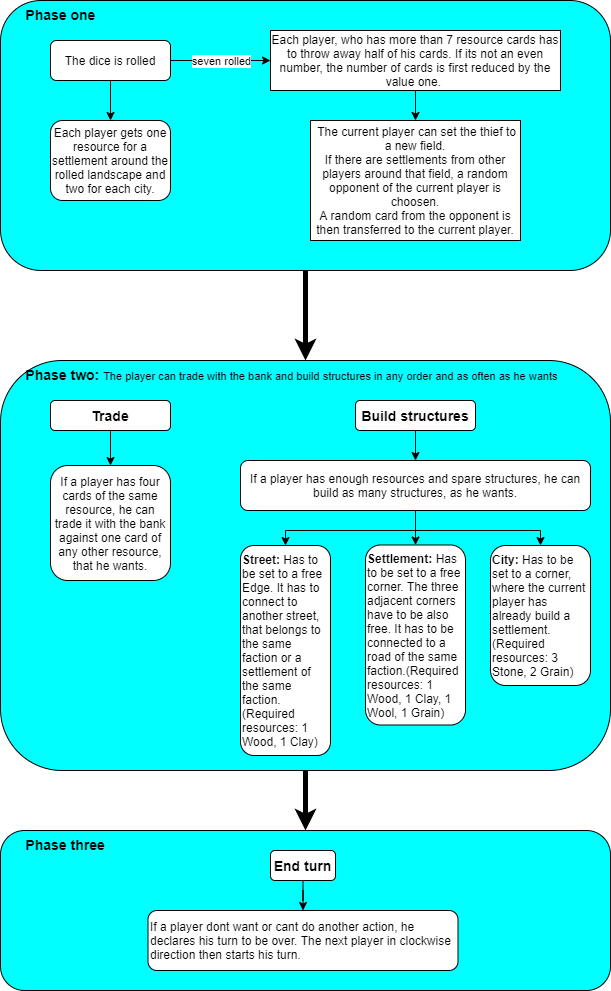

The diagram above was exported from draw.io. Its source (the exported page's mxGraphModel, read from the mxfile embedded in the PNG):
<mxGraphModel dx="1209" dy="689" grid="1" gridSize="10" guides="1" tooltips="1" connect="1" arrows="1" fold="1" page="1" pageScale="1" pageWidth="827" pageHeight="1169" math="0" shadow="0">
  <root>
    <mxCell id="WIyWlLk6GJQsqaUBKTNV-0" />
    <mxCell id="WIyWlLk6GJQsqaUBKTNV-1" parent="WIyWlLk6GJQsqaUBKTNV-0" />
    <mxCell id="SLHHi-7LiVcbJb3Wwz04-18" style="edgeStyle=orthogonalEdgeStyle;rounded=0;orthogonalLoop=1;jettySize=auto;html=1;entryX=0.5;entryY=0;entryDx=0;entryDy=0;strokeWidth=5;" parent="WIyWlLk6GJQsqaUBKTNV-1" source="SLHHi-7LiVcbJb3Wwz04-13" target="SLHHi-7LiVcbJb3Wwz04-14" edge="1">
      <mxGeometry relative="1" as="geometry" />
    </mxCell>
    <mxCell id="SLHHi-7LiVcbJb3Wwz04-13" value="&lt;b&gt;&lt;font style=&quot;font-size: 14px&quot;&gt;&amp;nbsp; &amp;nbsp; &amp;nbsp; Phase one&lt;/font&gt;&lt;/b&gt;" style="rounded=1;whiteSpace=wrap;html=1;verticalAlign=top;align=left;fillColor=#00FFFF;" parent="WIyWlLk6GJQsqaUBKTNV-1" vertex="1">
      <mxGeometry x="110" y="40" width="610" height="270" as="geometry" />
    </mxCell>
    <mxCell id="WIyWlLk6GJQsqaUBKTNV-3" value="The dice is rolled" style="rounded=1;whiteSpace=wrap;html=1;fontSize=12;glass=0;strokeWidth=1;shadow=0;" parent="WIyWlLk6GJQsqaUBKTNV-1" vertex="1">
      <mxGeometry x="160" y="80" width="120" height="40" as="geometry" />
    </mxCell>
    <object label="" After="After" placeholders="1" id="SLHHi-7LiVcbJb3Wwz04-2">
      <mxCell style="edgeStyle=orthogonalEdgeStyle;rounded=0;orthogonalLoop=1;jettySize=auto;html=1;exitX=0.5;exitY=1;exitDx=0;exitDy=0;" parent="WIyWlLk6GJQsqaUBKTNV-1" source="SLHHi-7LiVcbJb3Wwz04-0" target="SLHHi-7LiVcbJb3Wwz04-1" edge="1">
        <mxGeometry relative="1" as="geometry" />
      </mxCell>
    </object>
    <mxCell id="SLHHi-7LiVcbJb3Wwz04-0" value="Each player, who has more than 7 resource cards has to throw away half of his cards. If its not an even number, the number of cards is first reduced by the value one.&amp;nbsp;" style="rounded=0;whiteSpace=wrap;html=1;" parent="WIyWlLk6GJQsqaUBKTNV-1" vertex="1">
      <mxGeometry x="380" y="70" width="290" height="60" as="geometry" />
    </mxCell>
    <mxCell id="SLHHi-7LiVcbJb3Wwz04-1" value="&lt;span&gt;&amp;nbsp;The current player can set the thief to a new field.&lt;br&gt;If there are settlements from other players around that field, a random opponent of the current player is choosen.&lt;br&gt;A random card from the opponent is then transferred to the current player.&lt;br&gt;&lt;/span&gt;" style="rounded=0;whiteSpace=wrap;html=1;" parent="WIyWlLk6GJQsqaUBKTNV-1" vertex="1">
      <mxGeometry x="420" y="160" width="210" height="120" as="geometry" />
    </mxCell>
    <mxCell id="SLHHi-7LiVcbJb3Wwz04-7" value="" style="endArrow=classic;html=1;exitX=1;exitY=0.5;exitDx=0;exitDy=0;entryX=0;entryY=0.5;entryDx=0;entryDy=0;" parent="WIyWlLk6GJQsqaUBKTNV-1" source="WIyWlLk6GJQsqaUBKTNV-3" target="SLHHi-7LiVcbJb3Wwz04-0" edge="1">
      <mxGeometry relative="1" as="geometry">
        <mxPoint x="270" y="99.5" as="sourcePoint" />
        <mxPoint x="370" y="99.5" as="targetPoint" />
      </mxGeometry>
    </mxCell>
    <mxCell id="SLHHi-7LiVcbJb3Wwz04-8" value="seven rolled" style="edgeLabel;resizable=0;html=1;align=center;verticalAlign=middle;" parent="SLHHi-7LiVcbJb3Wwz04-7" connectable="0" vertex="1">
      <mxGeometry relative="1" as="geometry" />
    </mxCell>
    <mxCell id="SLHHi-7LiVcbJb3Wwz04-12" style="edgeStyle=orthogonalEdgeStyle;rounded=0;orthogonalLoop=1;jettySize=auto;html=1;exitX=0.5;exitY=1;exitDx=0;exitDy=0;" parent="WIyWlLk6GJQsqaUBKTNV-1" source="WIyWlLk6GJQsqaUBKTNV-3" target="SLHHi-7LiVcbJb3Wwz04-11" edge="1">
      <mxGeometry relative="1" as="geometry" />
    </mxCell>
    <mxCell id="SLHHi-7LiVcbJb3Wwz04-11" value="Each player gets one resource for a settlement around the rolled landscape and two for each city." style="rounded=1;whiteSpace=wrap;html=1;" parent="WIyWlLk6GJQsqaUBKTNV-1" vertex="1">
      <mxGeometry x="160" y="160" width="120" height="80" as="geometry" />
    </mxCell>
    <mxCell id="SLHHi-7LiVcbJb3Wwz04-33" style="edgeStyle=orthogonalEdgeStyle;rounded=0;orthogonalLoop=1;jettySize=auto;html=1;entryX=0.5;entryY=0;entryDx=0;entryDy=0;strokeWidth=5;" parent="WIyWlLk6GJQsqaUBKTNV-1" source="SLHHi-7LiVcbJb3Wwz04-14" target="SLHHi-7LiVcbJb3Wwz04-29" edge="1">
      <mxGeometry relative="1" as="geometry" />
    </mxCell>
    <mxCell id="SLHHi-7LiVcbJb3Wwz04-14" value="&lt;font style=&quot;font-size: 11px&quot;&gt;&lt;b style=&quot;font-size: 14px&quot;&gt;&amp;nbsp; &amp;nbsp; &amp;nbsp; Phase two: &lt;/b&gt;&lt;font style=&quot;font-size: 11px&quot;&gt;The player can trade with the bank and build structures&amp;nbsp;&lt;/font&gt;&lt;/font&gt;&lt;font style=&quot;font-size: 11px&quot;&gt;in any order and as often as he wants&lt;/font&gt;" style="rounded=1;whiteSpace=wrap;html=1;verticalAlign=top;align=left;fillColor=#00FFFF;" parent="WIyWlLk6GJQsqaUBKTNV-1" vertex="1">
      <mxGeometry x="110" y="400" width="610" height="410" as="geometry" />
    </mxCell>
    <mxCell id="SLHHi-7LiVcbJb3Wwz04-20" style="edgeStyle=orthogonalEdgeStyle;rounded=0;orthogonalLoop=1;jettySize=auto;html=1;strokeWidth=1;" parent="WIyWlLk6GJQsqaUBKTNV-1" source="SLHHi-7LiVcbJb3Wwz04-16" target="SLHHi-7LiVcbJb3Wwz04-19" edge="1">
      <mxGeometry relative="1" as="geometry" />
    </mxCell>
    <mxCell id="SLHHi-7LiVcbJb3Wwz04-16" value="&lt;font style=&quot;font-size: 14px&quot;&gt;&lt;b&gt;Trade&lt;/b&gt;&lt;/font&gt;" style="rounded=1;whiteSpace=wrap;html=1;fillColor=#FFFFFF;align=center;" parent="WIyWlLk6GJQsqaUBKTNV-1" vertex="1">
      <mxGeometry x="160" y="440" width="120" height="30" as="geometry" />
    </mxCell>
    <mxCell id="SLHHi-7LiVcbJb3Wwz04-22" value="" style="edgeStyle=orthogonalEdgeStyle;rounded=0;orthogonalLoop=1;jettySize=auto;html=1;strokeWidth=1;" parent="WIyWlLk6GJQsqaUBKTNV-1" source="SLHHi-7LiVcbJb3Wwz04-17" target="SLHHi-7LiVcbJb3Wwz04-21" edge="1">
      <mxGeometry relative="1" as="geometry" />
    </mxCell>
    <mxCell id="SLHHi-7LiVcbJb3Wwz04-17" value="&lt;font style=&quot;font-size: 14px&quot;&gt;&lt;b&gt;Build structures&lt;/b&gt;&lt;/font&gt;" style="rounded=1;whiteSpace=wrap;html=1;fillColor=#FFFFFF;align=center;" parent="WIyWlLk6GJQsqaUBKTNV-1" vertex="1">
      <mxGeometry x="465" y="440" width="120" height="30" as="geometry" />
    </mxCell>
    <mxCell id="SLHHi-7LiVcbJb3Wwz04-19" value="If a player has four cards of the same resource, he can trade it with the bank against one card of any other resource, that he wants." style="rounded=1;whiteSpace=wrap;html=1;fillColor=#FFFFFF;align=center;" parent="WIyWlLk6GJQsqaUBKTNV-1" vertex="1">
      <mxGeometry x="160" y="505" width="120" height="115" as="geometry" />
    </mxCell>
    <mxCell id="SLHHi-7LiVcbJb3Wwz04-26" style="edgeStyle=orthogonalEdgeStyle;rounded=0;orthogonalLoop=1;jettySize=auto;html=1;strokeWidth=1;" parent="WIyWlLk6GJQsqaUBKTNV-1" source="SLHHi-7LiVcbJb3Wwz04-21" target="SLHHi-7LiVcbJb3Wwz04-23" edge="1">
      <mxGeometry relative="1" as="geometry" />
    </mxCell>
    <mxCell id="SLHHi-7LiVcbJb3Wwz04-27" style="edgeStyle=orthogonalEdgeStyle;rounded=0;orthogonalLoop=1;jettySize=auto;html=1;entryX=0.5;entryY=0;entryDx=0;entryDy=0;strokeWidth=1;" parent="WIyWlLk6GJQsqaUBKTNV-1" source="SLHHi-7LiVcbJb3Wwz04-21" target="SLHHi-7LiVcbJb3Wwz04-24" edge="1">
      <mxGeometry relative="1" as="geometry" />
    </mxCell>
    <mxCell id="SLHHi-7LiVcbJb3Wwz04-28" style="edgeStyle=orthogonalEdgeStyle;rounded=0;orthogonalLoop=1;jettySize=auto;html=1;strokeWidth=1;" parent="WIyWlLk6GJQsqaUBKTNV-1" source="SLHHi-7LiVcbJb3Wwz04-21" target="SLHHi-7LiVcbJb3Wwz04-25" edge="1">
      <mxGeometry relative="1" as="geometry" />
    </mxCell>
    <mxCell id="SLHHi-7LiVcbJb3Wwz04-21" value="If a player has enough resources and spare structures, he can build as many structures, as he wants." style="rounded=1;whiteSpace=wrap;html=1;fillColor=#FFFFFF;align=center;" parent="WIyWlLk6GJQsqaUBKTNV-1" vertex="1">
      <mxGeometry x="350" y="500" width="350" height="50" as="geometry" />
    </mxCell>
    <mxCell id="SLHHi-7LiVcbJb3Wwz04-23" value="&lt;b&gt;Street: &lt;/b&gt;Has to be set to a free Edge. It has to connect to another street, that belongs to the same faction or a settlement of the same faction. (Required resources: 1 Wood, 1 Clay)" style="rounded=1;whiteSpace=wrap;html=1;fillColor=#FFFFFF;align=left;" parent="WIyWlLk6GJQsqaUBKTNV-1" vertex="1">
      <mxGeometry x="350" y="585" width="90" height="210" as="geometry" />
    </mxCell>
    <mxCell id="SLHHi-7LiVcbJb3Wwz04-24" value="&lt;b&gt;Settlement:&lt;/b&gt;&amp;nbsp;Has to be set to a free corner. The three adjacent corners have to be also free. It has to be connected to a road of the same faction.(Required resources: 1 Wood, 1 Clay, 1 Wool, 1 Grain)" style="rounded=1;whiteSpace=wrap;html=1;fillColor=#FFFFFF;align=left;" parent="WIyWlLk6GJQsqaUBKTNV-1" vertex="1">
      <mxGeometry x="475" y="584.5" width="100" height="180" as="geometry" />
    </mxCell>
    <mxCell id="SLHHi-7LiVcbJb3Wwz04-25" value="&lt;b&gt;City:&lt;/b&gt;&amp;nbsp;Has to be set to a corner, where the current player has already build a settlement. (Required resources: 3 Stone, 2 Grain)" style="rounded=1;whiteSpace=wrap;html=1;fillColor=#FFFFFF;align=left;" parent="WIyWlLk6GJQsqaUBKTNV-1" vertex="1">
      <mxGeometry x="600" y="585" width="100" height="140" as="geometry" />
    </mxCell>
    <mxCell id="SLHHi-7LiVcbJb3Wwz04-29" value="&lt;font style=&quot;font-size: 11px&quot;&gt;&lt;b style=&quot;font-size: 14px&quot;&gt;&amp;nbsp; &amp;nbsp; &amp;nbsp; Phase three&lt;/b&gt;&lt;/font&gt;" style="rounded=1;whiteSpace=wrap;html=1;verticalAlign=top;align=left;fillColor=#00FFFF;" parent="WIyWlLk6GJQsqaUBKTNV-1" vertex="1">
      <mxGeometry x="110" y="870" width="610" height="160" as="geometry" />
    </mxCell>
    <mxCell id="SLHHi-7LiVcbJb3Wwz04-32" style="edgeStyle=orthogonalEdgeStyle;rounded=0;orthogonalLoop=1;jettySize=auto;html=1;strokeWidth=1;" parent="WIyWlLk6GJQsqaUBKTNV-1" source="SLHHi-7LiVcbJb3Wwz04-30" target="SLHHi-7LiVcbJb3Wwz04-31" edge="1">
      <mxGeometry relative="1" as="geometry" />
    </mxCell>
    <mxCell id="SLHHi-7LiVcbJb3Wwz04-30" value="&lt;font style=&quot;font-size: 14px&quot;&gt;&lt;b&gt;End turn&lt;/b&gt;&lt;/font&gt;" style="rounded=1;whiteSpace=wrap;html=1;fillColor=#FFFFFF;align=center;" parent="WIyWlLk6GJQsqaUBKTNV-1" vertex="1">
      <mxGeometry x="380" y="890" width="65" height="30" as="geometry" />
    </mxCell>
    <mxCell id="SLHHi-7LiVcbJb3Wwz04-31" value="If a player dont want or cant do another action, he declares his turn to be over. The next player in clockwise direction then starts his turn." style="rounded=1;whiteSpace=wrap;html=1;fillColor=#FFFFFF;align=left;" parent="WIyWlLk6GJQsqaUBKTNV-1" vertex="1">
      <mxGeometry x="257.5" y="950" width="310" height="60" as="geometry" />
    </mxCell>
  </root>
</mxGraphModel>